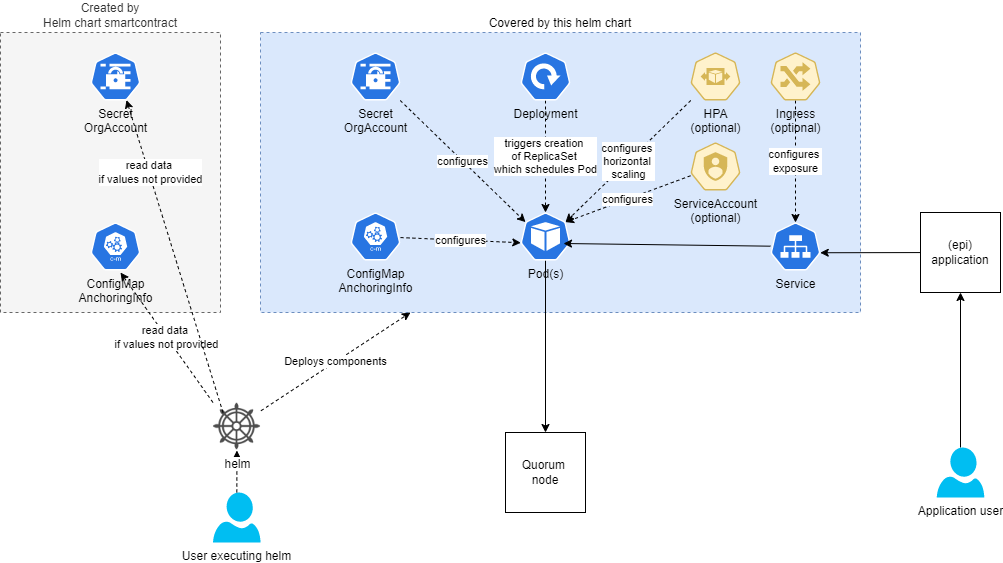

The diagram above was exported from draw.io. Its source (the exported page's mxGraphModel, read from the mxfile embedded in the PNG):
<mxGraphModel dx="1422" dy="705" grid="1" gridSize="10" guides="1" tooltips="1" connect="1" arrows="1" fold="1" page="1" pageScale="1" pageWidth="850" pageHeight="1100" math="0" shadow="0">
  <root>
    <mxCell id="0" />
    <mxCell id="1" parent="0" />
    <mxCell id="trxaCtpuFnEPP6xYGGyp-19" value="Created by&lt;br&gt;Helm chart smartcontract" style="rounded=0;whiteSpace=wrap;html=1;dashed=1;labelPosition=center;verticalLabelPosition=top;align=center;verticalAlign=bottom;fillColor=#f5f5f5;strokeColor=#666666;fontColor=#333333;" vertex="1" parent="1">
      <mxGeometry x="500" y="80" width="220" height="280" as="geometry" />
    </mxCell>
    <mxCell id="trxaCtpuFnEPP6xYGGyp-14" value="Secret&lt;br&gt;OrgAccount" style="sketch=0;html=1;dashed=0;whitespace=wrap;fillColor=#2875E2;strokeColor=#ffffff;points=[[0.005,0.63,0],[0.1,0.2,0],[0.9,0.2,0],[0.5,0,0],[0.995,0.63,0],[0.72,0.99,0],[0.5,1,0],[0.28,0.99,0]];shape=mxgraph.kubernetes.icon;prIcon=secret;labelPosition=center;verticalLabelPosition=bottom;align=center;verticalAlign=top;" vertex="1" parent="1">
      <mxGeometry x="590" y="100" width="50" height="48" as="geometry" />
    </mxCell>
    <mxCell id="trxaCtpuFnEPP6xYGGyp-15" value="ConfigMap&lt;br&gt;AnchoringInfo" style="sketch=0;html=1;dashed=0;whitespace=wrap;fillColor=#2875E2;strokeColor=#ffffff;points=[[0.005,0.63,0],[0.1,0.2,0],[0.9,0.2,0],[0.5,0,0],[0.995,0.63,0],[0.72,0.99,0],[0.5,1,0],[0.28,0.99,0]];shape=mxgraph.kubernetes.icon;prIcon=c_m;labelPosition=center;verticalLabelPosition=bottom;align=center;verticalAlign=top;" vertex="1" parent="1">
      <mxGeometry x="590" y="270" width="50" height="48" as="geometry" />
    </mxCell>
    <mxCell id="trxaCtpuFnEPP6xYGGyp-22" value="read data&amp;nbsp;&lt;br&gt;if values not provided" style="edgeStyle=none;rounded=0;orthogonalLoop=1;jettySize=auto;html=1;dashed=1;exitX=0;exitY=0;exitDx=0;exitDy=0;" edge="1" parent="1" source="trxaCtpuFnEPP6xYGGyp-28">
      <mxGeometry relative="1" as="geometry">
        <mxPoint x="510" y="490" as="sourcePoint" />
        <mxPoint x="620" y="320" as="targetPoint" />
      </mxGeometry>
    </mxCell>
    <mxCell id="trxaCtpuFnEPP6xYGGyp-24" value="Covered by this helm chart" style="rounded=0;whiteSpace=wrap;html=1;dashed=1;labelPosition=center;verticalLabelPosition=top;align=center;verticalAlign=bottom;fillColor=#dae8fc;strokeColor=#6c8ebf;" vertex="1" parent="1">
      <mxGeometry x="760" y="80" width="600" height="280" as="geometry" />
    </mxCell>
    <mxCell id="trxaCtpuFnEPP6xYGGyp-36" value="configures" style="edgeStyle=none;rounded=0;orthogonalLoop=1;jettySize=auto;html=1;entryX=0.1;entryY=0.2;entryDx=0;entryDy=0;entryPerimeter=0;dashed=1;" edge="1" parent="1" source="trxaCtpuFnEPP6xYGGyp-25" target="trxaCtpuFnEPP6xYGGyp-34">
      <mxGeometry relative="1" as="geometry" />
    </mxCell>
    <mxCell id="trxaCtpuFnEPP6xYGGyp-25" value="Secret&lt;br&gt;OrgAccount" style="sketch=0;html=1;dashed=0;whitespace=wrap;fillColor=#2875E2;strokeColor=#ffffff;points=[[0.005,0.63,0],[0.1,0.2,0],[0.9,0.2,0],[0.5,0,0],[0.995,0.63,0],[0.72,0.99,0],[0.5,1,0],[0.28,0.99,0]];shape=mxgraph.kubernetes.icon;prIcon=secret;labelPosition=center;verticalLabelPosition=bottom;align=center;verticalAlign=top;" vertex="1" parent="1">
      <mxGeometry x="850" y="100" width="50" height="48" as="geometry" />
    </mxCell>
    <mxCell id="trxaCtpuFnEPP6xYGGyp-37" value="configures" style="edgeStyle=none;rounded=0;orthogonalLoop=1;jettySize=auto;html=1;entryX=0.005;entryY=0.63;entryDx=0;entryDy=0;entryPerimeter=0;dashed=1;" edge="1" parent="1" source="trxaCtpuFnEPP6xYGGyp-26" target="trxaCtpuFnEPP6xYGGyp-34">
      <mxGeometry relative="1" as="geometry" />
    </mxCell>
    <mxCell id="trxaCtpuFnEPP6xYGGyp-26" value="ConfigMap&lt;br&gt;AnchoringInfo" style="sketch=0;html=1;dashed=0;whitespace=wrap;fillColor=#2875E2;strokeColor=#ffffff;points=[[0.005,0.63,0],[0.1,0.2,0],[0.9,0.2,0],[0.5,0,0],[0.995,0.63,0],[0.72,0.99,0],[0.5,1,0],[0.28,0.99,0]];shape=mxgraph.kubernetes.icon;prIcon=c_m;labelPosition=center;verticalLabelPosition=bottom;align=center;verticalAlign=top;" vertex="1" parent="1">
      <mxGeometry x="850" y="260" width="50" height="48" as="geometry" />
    </mxCell>
    <mxCell id="trxaCtpuFnEPP6xYGGyp-29" style="edgeStyle=none;rounded=0;orthogonalLoop=1;jettySize=auto;html=1;dashed=1;" edge="1" parent="1" source="trxaCtpuFnEPP6xYGGyp-27" target="trxaCtpuFnEPP6xYGGyp-28">
      <mxGeometry relative="1" as="geometry" />
    </mxCell>
    <mxCell id="trxaCtpuFnEPP6xYGGyp-27" value="User executing helm" style="verticalLabelPosition=bottom;html=1;verticalAlign=top;align=center;strokeColor=none;fillColor=#00BEF2;shape=mxgraph.azure.user;" vertex="1" parent="1">
      <mxGeometry x="712.5" y="540" width="47.5" height="50" as="geometry" />
    </mxCell>
    <mxCell id="trxaCtpuFnEPP6xYGGyp-38" value="Deploys components" style="edgeStyle=none;rounded=0;orthogonalLoop=1;jettySize=auto;html=1;entryX=0.25;entryY=1;entryDx=0;entryDy=0;dashed=1;" edge="1" parent="1" source="trxaCtpuFnEPP6xYGGyp-28" target="trxaCtpuFnEPP6xYGGyp-24">
      <mxGeometry relative="1" as="geometry" />
    </mxCell>
    <mxCell id="trxaCtpuFnEPP6xYGGyp-28" value="helm" style="shape=image;html=1;verticalAlign=top;verticalLabelPosition=bottom;labelBackgroundColor=#ffffff;imageAspect=0;aspect=fixed;image=https://cdn3.iconfinder.com/data/icons/travelling-icon-set/800/helm-128.png" vertex="1" parent="1">
      <mxGeometry x="712.5" y="450" width="48" height="48" as="geometry" />
    </mxCell>
    <mxCell id="trxaCtpuFnEPP6xYGGyp-30" value="read data&amp;nbsp;&lt;br&gt;if values not provided" style="edgeStyle=none;rounded=0;orthogonalLoop=1;jettySize=auto;html=1;dashed=1;exitX=0;exitY=0;exitDx=0;exitDy=0;entryX=0.72;entryY=0.99;entryDx=0;entryDy=0;entryPerimeter=0;" edge="1" parent="1" target="trxaCtpuFnEPP6xYGGyp-14">
      <mxGeometry x="0.5332" y="-2" relative="1" as="geometry">
        <mxPoint x="722.5" y="460" as="sourcePoint" />
        <mxPoint x="630" y="330" as="targetPoint" />
        <mxPoint as="offset" />
      </mxGeometry>
    </mxCell>
    <mxCell id="trxaCtpuFnEPP6xYGGyp-35" value="triggers creation &lt;br&gt;of ReplicaSet &lt;br&gt;which schedules Pod" style="edgeStyle=none;rounded=0;orthogonalLoop=1;jettySize=auto;html=1;entryX=0.5;entryY=0;entryDx=0;entryDy=0;entryPerimeter=0;dashed=1;" edge="1" parent="1" source="trxaCtpuFnEPP6xYGGyp-32" target="trxaCtpuFnEPP6xYGGyp-34">
      <mxGeometry relative="1" as="geometry" />
    </mxCell>
    <mxCell id="trxaCtpuFnEPP6xYGGyp-32" value="Deployment" style="sketch=0;html=1;dashed=0;whitespace=wrap;fillColor=#2875E2;strokeColor=#ffffff;points=[[0.005,0.63,0],[0.1,0.2,0],[0.9,0.2,0],[0.5,0,0],[0.995,0.63,0],[0.72,0.99,0],[0.5,1,0],[0.28,0.99,0]];shape=mxgraph.kubernetes.icon;prIcon=deploy;labelPosition=center;verticalLabelPosition=bottom;align=center;verticalAlign=top;" vertex="1" parent="1">
      <mxGeometry x="1020" y="100" width="50" height="48" as="geometry" />
    </mxCell>
    <mxCell id="trxaCtpuFnEPP6xYGGyp-42" style="edgeStyle=none;rounded=0;orthogonalLoop=1;jettySize=auto;html=1;entryX=0.5;entryY=0;entryDx=0;entryDy=0;" edge="1" parent="1" source="trxaCtpuFnEPP6xYGGyp-34" target="trxaCtpuFnEPP6xYGGyp-41">
      <mxGeometry relative="1" as="geometry" />
    </mxCell>
    <mxCell id="trxaCtpuFnEPP6xYGGyp-34" value="Pod(s)" style="sketch=0;html=1;dashed=0;whitespace=wrap;fillColor=#2875E2;strokeColor=#ffffff;points=[[0.005,0.63,0],[0.1,0.2,0],[0.9,0.2,0],[0.5,0,0],[0.995,0.63,0],[0.72,0.99,0],[0.5,1,0],[0.28,0.99,0]];shape=mxgraph.kubernetes.icon;prIcon=pod;labelPosition=center;verticalLabelPosition=bottom;align=center;verticalAlign=top;" vertex="1" parent="1">
      <mxGeometry x="1020" y="260" width="50" height="48" as="geometry" />
    </mxCell>
    <mxCell id="trxaCtpuFnEPP6xYGGyp-40" style="edgeStyle=none;rounded=0;orthogonalLoop=1;jettySize=auto;html=1;entryX=0.86;entryY=0.646;entryDx=0;entryDy=0;entryPerimeter=0;" edge="1" parent="1" source="trxaCtpuFnEPP6xYGGyp-39" target="trxaCtpuFnEPP6xYGGyp-34">
      <mxGeometry relative="1" as="geometry" />
    </mxCell>
    <mxCell id="trxaCtpuFnEPP6xYGGyp-39" value="Service" style="sketch=0;html=1;dashed=0;whitespace=wrap;fillColor=#2875E2;strokeColor=#ffffff;points=[[0.005,0.63,0],[0.1,0.2,0],[0.9,0.2,0],[0.5,0,0],[0.995,0.63,0],[0.72,0.99,0],[0.5,1,0],[0.28,0.99,0]];shape=mxgraph.kubernetes.icon;prIcon=svc;labelPosition=center;verticalLabelPosition=bottom;align=center;verticalAlign=top;" vertex="1" parent="1">
      <mxGeometry x="1270" y="270" width="50" height="48" as="geometry" />
    </mxCell>
    <mxCell id="trxaCtpuFnEPP6xYGGyp-41" value="Quorum &lt;br&gt;node" style="whiteSpace=wrap;html=1;aspect=fixed;" vertex="1" parent="1">
      <mxGeometry x="1005" y="480" width="80" height="80" as="geometry" />
    </mxCell>
    <mxCell id="trxaCtpuFnEPP6xYGGyp-44" style="edgeStyle=none;rounded=0;orthogonalLoop=1;jettySize=auto;html=1;entryX=0.995;entryY=0.63;entryDx=0;entryDy=0;entryPerimeter=0;" edge="1" parent="1" source="trxaCtpuFnEPP6xYGGyp-43" target="trxaCtpuFnEPP6xYGGyp-39">
      <mxGeometry relative="1" as="geometry" />
    </mxCell>
    <mxCell id="trxaCtpuFnEPP6xYGGyp-43" value="(epi)&lt;br&gt;application" style="whiteSpace=wrap;html=1;aspect=fixed;" vertex="1" parent="1">
      <mxGeometry x="1420" y="260" width="80" height="80" as="geometry" />
    </mxCell>
    <mxCell id="trxaCtpuFnEPP6xYGGyp-46" style="edgeStyle=none;rounded=0;orthogonalLoop=1;jettySize=auto;html=1;" edge="1" parent="1" source="trxaCtpuFnEPP6xYGGyp-45" target="trxaCtpuFnEPP6xYGGyp-43">
      <mxGeometry relative="1" as="geometry" />
    </mxCell>
    <mxCell id="trxaCtpuFnEPP6xYGGyp-45" value="Application user" style="verticalLabelPosition=bottom;html=1;verticalAlign=top;align=center;strokeColor=none;fillColor=#00BEF2;shape=mxgraph.azure.user;" vertex="1" parent="1">
      <mxGeometry x="1436.25" y="495" width="47.5" height="50" as="geometry" />
    </mxCell>
    <mxCell id="trxaCtpuFnEPP6xYGGyp-48" value="configures &lt;br&gt;horizontal &lt;br&gt;scaling" style="edgeStyle=none;rounded=0;orthogonalLoop=1;jettySize=auto;html=1;entryX=0.9;entryY=0.2;entryDx=0;entryDy=0;entryPerimeter=0;dashed=1;" edge="1" parent="1" source="trxaCtpuFnEPP6xYGGyp-47" target="trxaCtpuFnEPP6xYGGyp-34">
      <mxGeometry relative="1" as="geometry" />
    </mxCell>
    <mxCell id="trxaCtpuFnEPP6xYGGyp-47" value="HPA&lt;br&gt;(optional)" style="sketch=0;html=1;dashed=0;whitespace=wrap;fillColor=#fff2cc;strokeColor=#d6b656;points=[[0.005,0.63,0],[0.1,0.2,0],[0.9,0.2,0],[0.5,0,0],[0.995,0.63,0],[0.72,0.99,0],[0.5,1,0],[0.28,0.99,0]];shape=mxgraph.kubernetes.icon;prIcon=hpa;labelPosition=center;verticalLabelPosition=bottom;align=center;verticalAlign=top;" vertex="1" parent="1">
      <mxGeometry x="1190" y="100" width="50" height="48" as="geometry" />
    </mxCell>
    <mxCell id="trxaCtpuFnEPP6xYGGyp-50" value="configures &lt;br&gt;exposure" style="edgeStyle=none;rounded=0;orthogonalLoop=1;jettySize=auto;html=1;entryX=0.5;entryY=0;entryDx=0;entryDy=0;entryPerimeter=0;dashed=1;" edge="1" parent="1" source="trxaCtpuFnEPP6xYGGyp-49" target="trxaCtpuFnEPP6xYGGyp-39">
      <mxGeometry relative="1" as="geometry" />
    </mxCell>
    <mxCell id="trxaCtpuFnEPP6xYGGyp-49" value="Ingress&lt;br&gt;(optional)" style="sketch=0;html=1;dashed=0;whitespace=wrap;fillColor=#fff2cc;strokeColor=#d6b656;points=[[0.005,0.63,0],[0.1,0.2,0],[0.9,0.2,0],[0.5,0,0],[0.995,0.63,0],[0.72,0.99,0],[0.5,1,0],[0.28,0.99,0]];shape=mxgraph.kubernetes.icon;prIcon=ing;labelPosition=center;verticalLabelPosition=bottom;align=center;verticalAlign=top;" vertex="1" parent="1">
      <mxGeometry x="1270" y="100" width="50" height="48" as="geometry" />
    </mxCell>
    <mxCell id="trxaCtpuFnEPP6xYGGyp-53" value="configures" style="edgeStyle=none;rounded=0;orthogonalLoop=1;jettySize=auto;html=1;entryX=0.9;entryY=0.2;entryDx=0;entryDy=0;entryPerimeter=0;dashed=1;" edge="1" parent="1" source="trxaCtpuFnEPP6xYGGyp-51" target="trxaCtpuFnEPP6xYGGyp-34">
      <mxGeometry relative="1" as="geometry" />
    </mxCell>
    <mxCell id="trxaCtpuFnEPP6xYGGyp-51" value="ServiceAccount&lt;br&gt;(optional)" style="sketch=0;html=1;dashed=0;whitespace=wrap;fillColor=#fff2cc;strokeColor=#d6b656;points=[[0.005,0.63,0],[0.1,0.2,0],[0.9,0.2,0],[0.5,0,0],[0.995,0.63,0],[0.72,0.99,0],[0.5,1,0],[0.28,0.99,0]];shape=mxgraph.kubernetes.icon;prIcon=sa;labelPosition=center;verticalLabelPosition=bottom;align=center;verticalAlign=top;" vertex="1" parent="1">
      <mxGeometry x="1190" y="190" width="50" height="48" as="geometry" />
    </mxCell>
  </root>
</mxGraphModel>